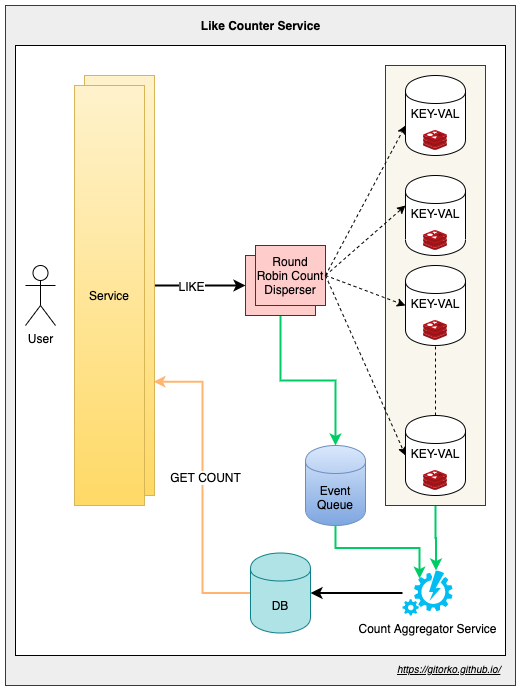

The diagram above was exported from draw.io. Its source (the exported page's mxGraphModel, read from the mxfile embedded in the PNG):
<mxGraphModel dx="1606" dy="3252" grid="1" gridSize="10" guides="1" tooltips="1" connect="1" arrows="1" fold="1" page="1" pageScale="1" pageWidth="500" pageHeight="1200" math="0" shadow="0">
  <root>
    <mxCell id="0" />
    <mxCell id="1" parent="0" />
    <mxCell id="etvL9J5SQtRsxApmEyAv-33" value="" style="rounded=0;whiteSpace=wrap;html=1;fillColor=#eeeeee;strokeColor=#36393d;" parent="1" vertex="1">
      <mxGeometry x="-480" y="-2360" width="510" height="680" as="geometry" />
    </mxCell>
    <mxCell id="etvL9J5SQtRsxApmEyAv-32" value="" style="rounded=0;whiteSpace=wrap;html=1;" parent="1" vertex="1">
      <mxGeometry x="-470" y="-2320" width="490" height="610" as="geometry" />
    </mxCell>
    <mxCell id="jKXSTZnEmVuDdH75RjJ8-37" style="edgeStyle=orthogonalEdgeStyle;rounded=0;orthogonalLoop=1;jettySize=auto;html=1;exitX=0.5;exitY=1;exitDx=0;exitDy=0;entryX=0.67;entryY=0;entryDx=0;entryDy=0;entryPerimeter=0;startArrow=none;startFill=0;endArrow=classic;endFill=1;strokeColor=#00CC66;strokeWidth=2;" parent="1" source="etvL9J5SQtRsxApmEyAv-12" target="etvL9J5SQtRsxApmEyAv-4" edge="1">
      <mxGeometry relative="1" as="geometry" />
    </mxCell>
    <mxCell id="etvL9J5SQtRsxApmEyAv-12" value="" style="rounded=0;whiteSpace=wrap;html=1;fillColor=#f9f7ed;strokeColor=#36393d;" parent="1" vertex="1">
      <mxGeometry x="-100" y="-2300" width="100" height="440" as="geometry" />
    </mxCell>
    <mxCell id="etvL9J5SQtRsxApmEyAv-3" value="User" style="shape=umlActor;verticalLabelPosition=bottom;labelBackgroundColor=#ffffff;verticalAlign=top;html=1;outlineConnect=0;" parent="1" vertex="1">
      <mxGeometry x="-460" y="-2100" width="30" height="60" as="geometry" />
    </mxCell>
    <mxCell id="jKXSTZnEmVuDdH75RjJ8-28" style="edgeStyle=orthogonalEdgeStyle;rounded=0;orthogonalLoop=1;jettySize=auto;html=1;startArrow=none;startFill=0;endArrow=classic;endFill=1;strokeColor=#000000;strokeWidth=2;" parent="1" source="etvL9J5SQtRsxApmEyAv-4" target="jKXSTZnEmVuDdH75RjJ8-21" edge="1">
      <mxGeometry relative="1" as="geometry" />
    </mxCell>
    <mxCell id="etvL9J5SQtRsxApmEyAv-4" value="Count Aggregator Service" style="verticalLabelPosition=bottom;html=1;verticalAlign=top;align=center;strokeColor=none;fillColor=#00BEF2;shape=mxgraph.azure.automation;pointerEvents=1;" parent="1" vertex="1">
      <mxGeometry x="-83" y="-1795" width="50" height="45" as="geometry" />
    </mxCell>
    <mxCell id="jKXSTZnEmVuDdH75RjJ8-26" style="edgeStyle=orthogonalEdgeStyle;rounded=0;orthogonalLoop=1;jettySize=auto;html=1;startArrow=none;startFill=0;endArrow=classic;endFill=1;strokeColor=#00CC66;strokeWidth=2;" parent="1" source="etvL9J5SQtRsxApmEyAv-10" target="jKXSTZnEmVuDdH75RjJ8-22" edge="1">
      <mxGeometry relative="1" as="geometry" />
    </mxCell>
    <mxCell id="etvL9J5SQtRsxApmEyAv-10" value="" style="rounded=0;whiteSpace=wrap;html=1;fillColor=#ffcccc;strokeColor=#36393d;" parent="1" vertex="1">
      <mxGeometry x="-240" y="-2110" width="70" height="60" as="geometry" />
    </mxCell>
    <mxCell id="etvL9J5SQtRsxApmEyAv-17" value="" style="endArrow=none;dashed=1;html=1;entryX=0.5;entryY=1;entryDx=0;entryDy=0;exitX=0.5;exitY=0;exitDx=0;exitDy=0;" parent="1" edge="1">
      <mxGeometry width="50" height="50" relative="1" as="geometry">
        <mxPoint x="-50" y="-1950" as="sourcePoint" />
        <mxPoint x="-50" y="-2025" as="targetPoint" />
      </mxGeometry>
    </mxCell>
    <mxCell id="jKXSTZnEmVuDdH75RjJ8-18" style="edgeStyle=orthogonalEdgeStyle;rounded=0;orthogonalLoop=1;jettySize=auto;html=1;exitX=1;exitY=0.5;exitDx=0;exitDy=0;entryX=0;entryY=0.5;entryDx=0;entryDy=0;startArrow=none;startFill=0;endArrow=classic;endFill=1;strokeWidth=2;" parent="1" source="etvL9J5SQtRsxApmEyAv-18" target="etvL9J5SQtRsxApmEyAv-10" edge="1">
      <mxGeometry relative="1" as="geometry" />
    </mxCell>
    <mxCell id="jKXSTZnEmVuDdH75RjJ8-24" value="LIKE" style="text;html=1;align=center;verticalAlign=middle;resizable=0;points=[];labelBackgroundColor=#ffffff;" parent="jKXSTZnEmVuDdH75RjJ8-18" vertex="1" connectable="0">
      <mxGeometry x="-0.2" relative="1" as="geometry">
        <mxPoint as="offset" />
      </mxGeometry>
    </mxCell>
    <mxCell id="jKXSTZnEmVuDdH75RjJ8-34" style="edgeStyle=orthogonalEdgeStyle;rounded=0;orthogonalLoop=1;jettySize=auto;html=1;startArrow=classic;startFill=1;endArrow=none;endFill=0;strokeColor=#FFB570;strokeWidth=2;exitX=0.986;exitY=0.729;exitDx=0;exitDy=0;exitPerimeter=0;entryX=0;entryY=0.5;entryDx=0;entryDy=0;" parent="1" source="etvL9J5SQtRsxApmEyAv-18" target="jKXSTZnEmVuDdH75RjJ8-21" edge="1">
      <mxGeometry relative="1" as="geometry">
        <Array as="points" />
        <mxPoint x="-290" y="-1812.5" as="targetPoint" />
      </mxGeometry>
    </mxCell>
    <mxCell id="jKXSTZnEmVuDdH75RjJ8-35" value="GET COUNT" style="text;html=1;align=center;verticalAlign=middle;resizable=0;points=[];labelBackgroundColor=#ffffff;" parent="jKXSTZnEmVuDdH75RjJ8-34" vertex="1" connectable="0">
      <mxGeometry x="-0.0652" y="2" relative="1" as="geometry">
        <mxPoint as="offset" />
      </mxGeometry>
    </mxCell>
    <mxCell id="etvL9J5SQtRsxApmEyAv-18" value="Service" style="rounded=0;whiteSpace=wrap;html=1;gradientColor=#ffd966;fillColor=#fff2cc;strokeColor=#d6b656;" parent="1" vertex="1">
      <mxGeometry x="-401" y="-2290" width="70" height="420" as="geometry" />
    </mxCell>
    <mxCell id="etvL9J5SQtRsxApmEyAv-22" value="Round Robin Count Disperser" style="rounded=0;whiteSpace=wrap;html=1;fillColor=#ffcccc;strokeColor=#36393d;" parent="1" vertex="1">
      <mxGeometry x="-230" y="-2120" width="70" height="60" as="geometry" />
    </mxCell>
    <mxCell id="etvL9J5SQtRsxApmEyAv-34" value="Like Counter Service" style="text;html=1;strokeColor=none;fillColor=none;align=center;verticalAlign=middle;whiteSpace=wrap;rounded=0;fontStyle=1" parent="1" vertex="1">
      <mxGeometry x="-302.5" y="-2350" width="155" height="20" as="geometry" />
    </mxCell>
    <mxCell id="jKXSTZnEmVuDdH75RjJ8-1" value="" style="endArrow=classic;html=1;entryX=0;entryY=0.625;entryDx=0;entryDy=0;entryPerimeter=0;exitX=1;exitY=0.5;exitDx=0;exitDy=0;dashed=1;" parent="1" source="etvL9J5SQtRsxApmEyAv-22" target="etvL9J5SQtRsxApmEyAv-1" edge="1">
      <mxGeometry width="50" height="50" relative="1" as="geometry">
        <mxPoint x="-150" y="-2090" as="sourcePoint" />
        <mxPoint x="-100" y="-2140" as="targetPoint" />
      </mxGeometry>
    </mxCell>
    <mxCell id="jKXSTZnEmVuDdH75RjJ8-3" value="" style="endArrow=classic;html=1;entryX=0;entryY=0.5;entryDx=0;entryDy=0;exitX=1;exitY=0.5;exitDx=0;exitDy=0;dashed=1;" parent="1" source="etvL9J5SQtRsxApmEyAv-22" edge="1">
      <mxGeometry width="50" height="50" relative="1" as="geometry">
        <mxPoint x="-150" y="-2080" as="sourcePoint" />
        <mxPoint x="-80" y="-2160" as="targetPoint" />
      </mxGeometry>
    </mxCell>
    <mxCell id="jKXSTZnEmVuDdH75RjJ8-4" value="" style="group" parent="1" vertex="1" connectable="0">
      <mxGeometry x="-80" y="-2290" width="60" height="80" as="geometry" />
    </mxCell>
    <mxCell id="etvL9J5SQtRsxApmEyAv-1" value="KEY-VAL&lt;br&gt;&lt;br&gt;&lt;br&gt;" style="shape=cylinder;whiteSpace=wrap;html=1;boundedLbl=1;backgroundOutline=1;" parent="jKXSTZnEmVuDdH75RjJ8-4" vertex="1">
      <mxGeometry width="60" height="80" as="geometry" />
    </mxCell>
    <mxCell id="ovw5f_CwWsy-an5z-Rsf-1" value="" style="aspect=fixed;html=1;points=[];align=center;image;fontSize=12;image=img/lib/mscae/Cache_Redis_Product.svg;" parent="jKXSTZnEmVuDdH75RjJ8-4" vertex="1">
      <mxGeometry x="18.090000000000032" y="55" width="23.82" height="20" as="geometry" />
    </mxCell>
    <mxCell id="jKXSTZnEmVuDdH75RjJ8-5" value="" style="group" parent="1" vertex="1" connectable="0">
      <mxGeometry x="-80" y="-2190" width="60" height="80" as="geometry" />
    </mxCell>
    <mxCell id="jKXSTZnEmVuDdH75RjJ8-6" value="KEY-VAL&lt;br&gt;&lt;br&gt;&lt;br&gt;" style="shape=cylinder;whiteSpace=wrap;html=1;boundedLbl=1;backgroundOutline=1;" parent="jKXSTZnEmVuDdH75RjJ8-5" vertex="1">
      <mxGeometry width="60" height="80" as="geometry" />
    </mxCell>
    <mxCell id="jKXSTZnEmVuDdH75RjJ8-7" value="" style="aspect=fixed;html=1;points=[];align=center;image;fontSize=12;image=img/lib/mscae/Cache_Redis_Product.svg;" parent="jKXSTZnEmVuDdH75RjJ8-5" vertex="1">
      <mxGeometry x="18.090000000000032" y="55" width="23.82" height="20" as="geometry" />
    </mxCell>
    <mxCell id="jKXSTZnEmVuDdH75RjJ8-8" value="" style="group" parent="1" vertex="1" connectable="0">
      <mxGeometry x="-80" y="-2100" width="60" height="80" as="geometry" />
    </mxCell>
    <mxCell id="jKXSTZnEmVuDdH75RjJ8-9" value="KEY-VAL&lt;br&gt;&lt;br&gt;&lt;br&gt;" style="shape=cylinder;whiteSpace=wrap;html=1;boundedLbl=1;backgroundOutline=1;" parent="jKXSTZnEmVuDdH75RjJ8-8" vertex="1">
      <mxGeometry width="60" height="80" as="geometry" />
    </mxCell>
    <mxCell id="jKXSTZnEmVuDdH75RjJ8-10" value="" style="aspect=fixed;html=1;points=[];align=center;image;fontSize=12;image=img/lib/mscae/Cache_Redis_Product.svg;" parent="jKXSTZnEmVuDdH75RjJ8-8" vertex="1">
      <mxGeometry x="18.090000000000032" y="55" width="23.82" height="20" as="geometry" />
    </mxCell>
    <mxCell id="jKXSTZnEmVuDdH75RjJ8-11" value="" style="endArrow=classic;html=1;entryX=0;entryY=0.5;entryDx=0;entryDy=0;exitX=1;exitY=0.5;exitDx=0;exitDy=0;dashed=1;" parent="1" source="etvL9J5SQtRsxApmEyAv-22" target="jKXSTZnEmVuDdH75RjJ8-9" edge="1">
      <mxGeometry width="50" height="50" relative="1" as="geometry">
        <mxPoint x="-150" y="-2080" as="sourcePoint" />
        <mxPoint x="-70" y="-2150" as="targetPoint" />
      </mxGeometry>
    </mxCell>
    <mxCell id="jKXSTZnEmVuDdH75RjJ8-12" value="" style="endArrow=classic;html=1;entryX=0;entryY=0.5;entryDx=0;entryDy=0;dashed=1;" parent="1" edge="1">
      <mxGeometry width="50" height="50" relative="1" as="geometry">
        <mxPoint x="-160" y="-2090" as="sourcePoint" />
        <mxPoint x="-80" y="-1910" as="targetPoint" />
      </mxGeometry>
    </mxCell>
    <mxCell id="jKXSTZnEmVuDdH75RjJ8-13" value="" style="group" parent="1" vertex="1" connectable="0">
      <mxGeometry x="-80" y="-1950" width="60" height="80" as="geometry" />
    </mxCell>
    <mxCell id="jKXSTZnEmVuDdH75RjJ8-14" value="KEY-VAL&lt;br&gt;&lt;br&gt;&lt;br&gt;" style="shape=cylinder;whiteSpace=wrap;html=1;boundedLbl=1;backgroundOutline=1;" parent="jKXSTZnEmVuDdH75RjJ8-13" vertex="1">
      <mxGeometry width="60" height="80" as="geometry" />
    </mxCell>
    <mxCell id="jKXSTZnEmVuDdH75RjJ8-15" value="" style="aspect=fixed;html=1;points=[];align=center;image;fontSize=12;image=img/lib/mscae/Cache_Redis_Product.svg;" parent="jKXSTZnEmVuDdH75RjJ8-13" vertex="1">
      <mxGeometry x="18.090000000000032" y="55" width="23.82" height="20" as="geometry" />
    </mxCell>
    <mxCell id="jKXSTZnEmVuDdH75RjJ8-21" value="DB" style="shape=cylinder;whiteSpace=wrap;html=1;boundedLbl=1;backgroundOutline=1;fillColor=#b0e3e6;strokeColor=#0e8088;" parent="1" vertex="1">
      <mxGeometry x="-235" y="-1812.5" width="60" height="80" as="geometry" />
    </mxCell>
    <mxCell id="jKXSTZnEmVuDdH75RjJ8-36" style="edgeStyle=orthogonalEdgeStyle;rounded=0;orthogonalLoop=1;jettySize=auto;html=1;exitX=0.5;exitY=1;exitDx=0;exitDy=0;entryX=0.34;entryY=0.18;entryDx=0;entryDy=0;entryPerimeter=0;startArrow=none;startFill=0;endArrow=classic;endFill=1;strokeColor=#00CC66;strokeWidth=2;" parent="1" source="jKXSTZnEmVuDdH75RjJ8-22" target="etvL9J5SQtRsxApmEyAv-4" edge="1">
      <mxGeometry relative="1" as="geometry" />
    </mxCell>
    <mxCell id="jKXSTZnEmVuDdH75RjJ8-22" value="Event Queue" style="shape=cylinder;whiteSpace=wrap;html=1;boundedLbl=1;backgroundOutline=1;fillColor=#dae8fc;strokeColor=#6c8ebf;gradientColor=#7ea6e0;" parent="1" vertex="1">
      <mxGeometry x="-180" y="-1920" width="60" height="80" as="geometry" />
    </mxCell>
    <UserObject label="&lt;i&gt;&lt;u&gt;&lt;font style=&quot;font-size: 10px&quot;&gt;https://gitorko.github.io/&lt;/font&gt;&lt;/u&gt;&lt;/i&gt;" link="https://gitorko.github.io/" id="jKXSTZnEmVuDdH75RjJ8-30">
      <mxCell style="text;html=1;" parent="1" vertex="1">
        <mxGeometry x="-90" y="-1710" width="110" height="30" as="geometry" />
      </mxCell>
    </UserObject>
    <mxCell id="jKXSTZnEmVuDdH75RjJ8-31" value="Service" style="rounded=0;whiteSpace=wrap;html=1;gradientColor=#ffd966;fillColor=#fff2cc;strokeColor=#d6b656;" parent="1" vertex="1">
      <mxGeometry x="-411" y="-2280" width="70" height="420" as="geometry" />
    </mxCell>
  </root>
</mxGraphModel>